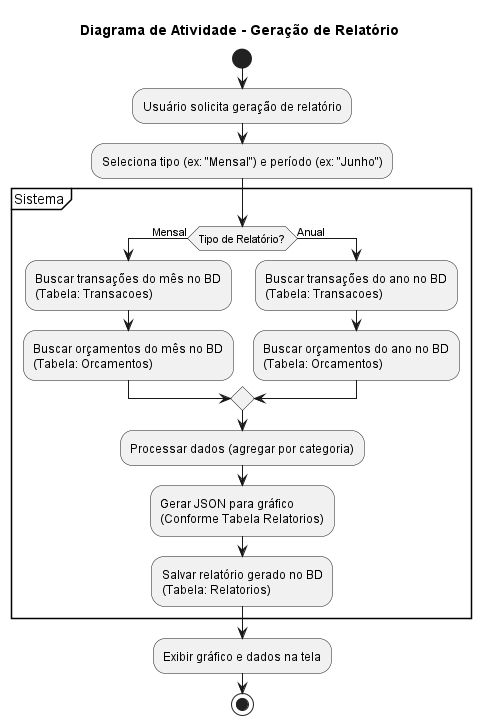

The diagram above was rendered by PlantUML. Its source (embedded in the PNG):
@startuml
title: Diagrama de Atividade - Geração de Relatório
start

:Usuário solicita geração de relatório;
:Seleciona tipo (ex: "Mensal") e período (ex: "Junho");

partition Sistema {

    if (Tipo de Relatório?) then (Mensal)
        :Buscar transações do mês no BD\n(Tabela: Transacoes);
        :Buscar orçamentos do mês no BD\n(Tabela: Orcamentos);
    else (Anual)
        :Buscar transações do ano no BD\n(Tabela: Transacoes);
        :Buscar orçamentos do ano no BD\n(Tabela: Orcamentos);
    endif

    :Processar dados (agregar por categoria);
    :Gerar JSON para gráfico\n(Conforme Tabela Relatorios);
    
    :Salvar relatório gerado no BD\n(Tabela: Relatorios);
    
} 

:Exibir gráfico e dados na tela;

stop
@enduml